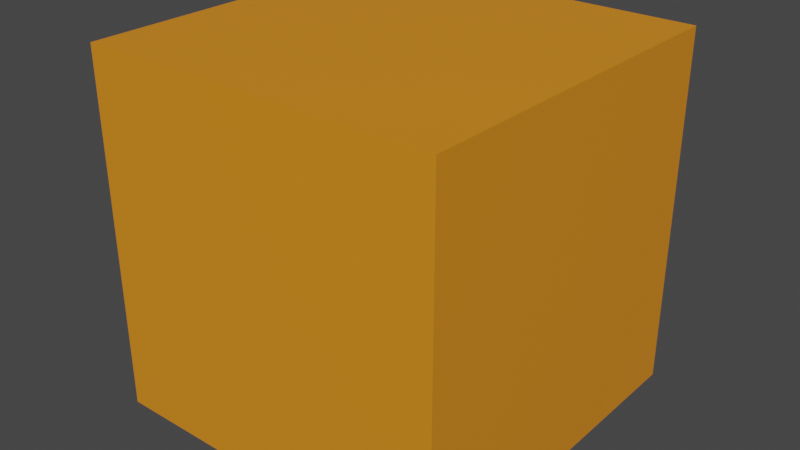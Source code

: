 # Source: test.blend  (saved by Blender 3.4.6; exported with 4.5.12 LTS)
import bpy
from mathutils import Matrix  # noqa: F401  (used for matrix-valued properties, if any)

bpy.ops.wm.read_factory_settings(use_empty=True)
scene = bpy.context.scene
scene.name = 'Scene'

# ---- materials (node trees are filled in below, after node groups)
mat_material = bpy.data.materials.new('Material')
mat_material.alpha_threshold = 0.0
mat_material.use_transparent_shadow = False
mat_material.roughness = 0.5
mat_material.line_color = (0.0, 0.0, 0.0, 1.0)

# ---- material node trees
mat_material.use_nodes = True; mat_material.node_tree.nodes.clear()
_N = mat_material.node_tree.nodes; _L = mat_material.node_tree.links
n0 = _N.new('ShaderNodeOutputMaterial'); n0.name = 'Material Output'; n0.location = (300, 300)
n1 = _N.new('ShaderNodeBsdfPrincipled'); n1.name = 'Principled BSDF'; n1.location = (10, 300)
n1.distribution = 'GGX'
n1.subsurface_method = 'RANDOM_WALK_SKIN'
n1.inputs[0].default_value = (0.8, 0.2634, 0.01243, 1.0)
n1.inputs[3].default_value = 1.45
n1.inputs[27].default_value = (0.0, 0.0, 0.0, 1.0)
n1.inputs[28].default_value = 1.0
_L.new(n1.outputs[0], n0.inputs[0])
n0.is_active_output = True

# ---- world
world_world = bpy.data.worlds.new('World'); scene.world = world_world
world_world.use_nodes = True; world_world.node_tree.nodes.clear()
_N = world_world.node_tree.nodes; _L = world_world.node_tree.links
n0 = _N.new('ShaderNodeOutputWorld'); n0.name = 'World Output'; n0.location = (300, 300)
n1 = _N.new('ShaderNodeBackground'); n1.name = 'Background'; n1.location = (10, 300)
n1.inputs[0].default_value = (0.05088, 0.05088, 0.05088, 1.0)
_L.new(n1.outputs[0], n0.inputs[0])
n0.is_active_output = True
world_world.color = (0.05088, 0.05088, 0.05088)
world_world.use_sun_shadow = False
world_world.sun_shadow_jitter_overblur = 0.0

# ---- meshes
me_cube = bpy.data.meshes.new('Cube')
me_cube.from_pydata([(1.0, 1.0, 1.0), (1.0, 1.0, -1.0), (1.0, -1.0, 1.0), (1.0, -1.0, -1.0), (-1.0, 1.0, 1.0), (-1.0, 1.0, -1.0), (-1.0, -1.0, 1.0), (-1.0, -1.0, -1.0)], [], [(0, 4, 6, 2), (3, 2, 6, 7), (7, 6, 4, 5), (5, 1, 3, 7), (1, 0, 2, 3), (5, 4, 0, 1)])
_uv = me_cube.uv_layers.new(name='UVMap')
_uv.uv.foreach_set('vector', [0.625, 0.5, 0.875, 0.5, 0.875, 0.75, 0.625, 0.75, 0.375, 0.75, 0.625, 0.75, 0.625, 1.0, 0.375, 1.0, 0.375, 0.0, 0.625, 0.0, 0.625, 0.25, 0.375, 0.25, 0.125, 0.5, 0.375, 0.5, 0.375, 0.75, 0.125, 0.75, 0.375, 0.5, 0.625, 0.5, 0.625, 0.75, 0.375, 0.75, 0.375, 0.25, 0.625, 0.25, 0.625, 0.5, 0.375, 0.5])
me_cube.materials.append(mat_material)
me_cube.use_mirror_vertex_groups = False
me_cube.update()

# ---- objects
ob_cube = bpy.data.objects.new('Cube', me_cube)

# ---- transforms, parenting, visibility, modifiers, constraints
ob_cube.location = (0.0, 0.0, 0.0)
ob_cube.lock_rotations_4d = False
ob_cube.empty_display_type = 'ARROWS'
ob_cube.lineart.crease_threshold = 0.0

# ---- collection membership
scene.collection.objects.link(ob_cube)

# ---- scene / render settings (as saved in the file)
scene.frame_start = 1; scene.frame_end = 250; scene.frame_set(1)
scene.render.engine = 'BLENDER_EEVEE_NEXT'
scene.cycles.sampling_pattern = 'TABULATED_SOBOL'
scene.cycles.use_light_tree = False
scene.view_settings.view_transform = 'Filmic'
bpy.context.view_layer.update()

# ---- added for rendering (the .blend has no active camera and no usable light): camera, sun
cam_auto = bpy.data.cameras.new('AutoCamera')
cam_auto.lens = 50.0
cam_auto.sensor_width = 36.0
cam_auto.clip_end = 1000.0
ob_auto_camera = bpy.data.objects.new('AutoCamera', cam_auto)
scene.collection.objects.link(ob_auto_camera)
ob_auto_camera.location = (3.20507, -3.84609, 2.56406)
ob_auto_camera.rotation_euler = (1.09748, -7.21219e-08, 0.694738)
scene.camera = ob_auto_camera
light_auto_sun = bpy.data.lights.new('AutoSun', 'SUN')
light_auto_sun.energy = 3.0
light_auto_sun.angle = 0.0523599
ob_auto_sun = bpy.data.objects.new('AutoSun', light_auto_sun)
scene.collection.objects.link(ob_auto_sun)
ob_auto_sun.rotation_euler = (0.872665, 0.174533, 0.523599)
bpy.context.view_layer.update()
